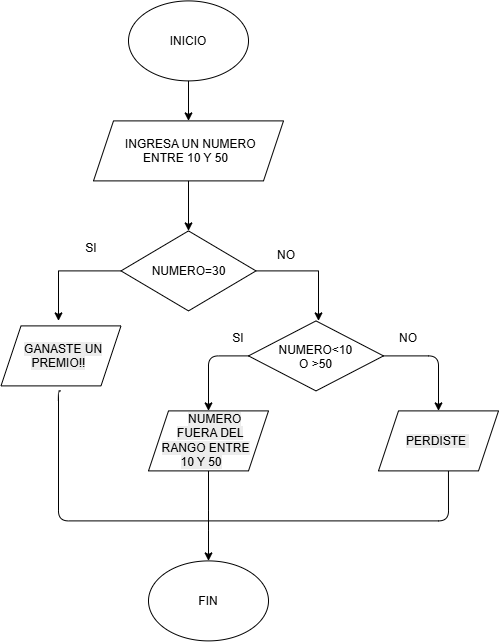

The diagram above was exported from draw.io. Its source (the exported page's mxGraphModel, read from the mxfile embedded in the PNG):
<mxGraphModel dx="1680" dy="660" grid="1" gridSize="10" guides="1" tooltips="1" connect="1" arrows="1" fold="1" page="1" pageScale="1" pageWidth="827" pageHeight="1169" math="0" shadow="0">
  <root>
    <mxCell id="0" />
    <mxCell id="1" parent="0" />
    <mxCell id="_QUosBt1v3i39ozK53fY-1" parent="1" style="ellipse;whiteSpace=wrap;html=1;shapeInside=1;" value="INICIO" vertex="1">
      <mxGeometry height="80" width="120" x="220" as="geometry" />
    </mxCell>
    <mxCell id="_QUosBt1v3i39ozK53fY-2" edge="1" parent="1" source="_QUosBt1v3i39ozK53fY-1" style="endArrow=classic;html=1;exitX=0.5;exitY=1;exitDx=0;exitDy=0;" value="">
      <mxGeometry height="50" relative="1" width="50" as="geometry">
        <mxPoint x="320" y="310" as="sourcePoint" />
        <mxPoint x="280" y="120" as="targetPoint" />
      </mxGeometry>
    </mxCell>
    <mxCell id="_QUosBt1v3i39ozK53fY-4" parent="1" style="shape=parallelogram;perimeter=parallelogramPerimeter;whiteSpace=wrap;html=1;shapeInside=1;fixedSize=1;" value="INGRESA UN NUMERO ENTRE 10 Y 50" vertex="1">
      <mxGeometry height="60" width="190" x="185" y="120" as="geometry" />
    </mxCell>
    <mxCell id="_QUosBt1v3i39ozK53fY-5" edge="1" parent="1" source="_QUosBt1v3i39ozK53fY-4" style="endArrow=classic;html=1;exitX=0.5;exitY=1;exitDx=0;exitDy=0;" value="">
      <mxGeometry height="50" relative="1" width="50" as="geometry">
        <mxPoint x="320" y="310" as="sourcePoint" />
        <mxPoint x="280" y="230" as="targetPoint" />
      </mxGeometry>
    </mxCell>
    <mxCell id="_QUosBt1v3i39ozK53fY-6" parent="1" style="rhombus;whiteSpace=wrap;html=1;shapeInside=1;" value="NUMERO=30" vertex="1">
      <mxGeometry height="80" width="135" x="212.5" y="230" as="geometry" />
    </mxCell>
    <mxCell id="_QUosBt1v3i39ozK53fY-7" edge="1" parent="1" source="_QUosBt1v3i39ozK53fY-6" style="endArrow=classic;html=1;rounded=0;curved=0;exitX=1;exitY=0.5;exitDx=0;exitDy=0;" value="">
      <mxGeometry height="50" relative="1" width="50" as="geometry">
        <Array as="points">
          <mxPoint x="410" y="270" />
        </Array>
        <mxPoint x="280" y="340" as="sourcePoint" />
        <mxPoint x="410" y="320" as="targetPoint" />
      </mxGeometry>
    </mxCell>
    <mxCell id="_QUosBt1v3i39ozK53fY-8" edge="1" parent="1" style="endArrow=classic;html=1;rounded=0;curved=0;exitX=1;exitY=0.5;exitDx=0;exitDy=0;" value="">
      <mxGeometry height="50" relative="1" width="50" as="geometry">
        <Array as="points">
          <mxPoint x="150" y="270" />
        </Array>
        <mxPoint x="212.5" y="270" as="sourcePoint" />
        <mxPoint x="150" y="320" as="targetPoint" />
      </mxGeometry>
    </mxCell>
    <mxCell id="_QUosBt1v3i39ozK53fY-11" parent="1" style="text;html=1;whiteSpace=wrap;strokeColor=none;fillColor=none;align=center;verticalAlign=middle;rounded=0;" value="SI&lt;div&gt;&lt;br&gt;&lt;/div&gt;" vertex="1">
      <mxGeometry height="30" width="60" x="152.5" y="240" as="geometry" />
    </mxCell>
    <mxCell id="_QUosBt1v3i39ozK53fY-14" parent="1" style="text;html=1;whiteSpace=wrap;strokeColor=none;fillColor=none;align=center;verticalAlign=middle;rounded=0;" value="&lt;div&gt;NO&lt;/div&gt;" vertex="1">
      <mxGeometry height="30" width="60" x="347.5" y="240" as="geometry" />
    </mxCell>
    <mxCell id="_QUosBt1v3i39ozK53fY-17" parent="1" style="rhombus;whiteSpace=wrap;html=1;shapeInside=1;" value="NUMERO&amp;lt;10 O &amp;gt;50" vertex="1">
      <mxGeometry height="70" width="135" x="340" y="320" as="geometry" />
    </mxCell>
    <mxCell id="_QUosBt1v3i39ozK53fY-18" edge="1" parent="1" source="_QUosBt1v3i39ozK53fY-17" style="endArrow=classic;html=1;exitX=0;exitY=0.5;exitDx=0;exitDy=0;" value="">
      <mxGeometry height="50" relative="1" width="50" as="geometry">
        <Array as="points">
          <mxPoint x="300" y="355" />
        </Array>
        <mxPoint x="347.5" y="360" as="sourcePoint" />
        <mxPoint x="300" y="410" as="targetPoint" />
      </mxGeometry>
    </mxCell>
    <mxCell id="_QUosBt1v3i39ozK53fY-19" edge="1" parent="1" source="_QUosBt1v3i39ozK53fY-17" style="endArrow=classic;html=1;exitX=1;exitY=0.5;exitDx=0;exitDy=0;entryX=0.5;entryY=0;entryDx=0;entryDy=0;" value="">
      <mxGeometry height="50" relative="1" width="50" as="geometry">
        <Array as="points">
          <mxPoint x="530" y="355" />
        </Array>
        <mxPoint x="470" y="360" as="sourcePoint" />
        <mxPoint x="530" y="410" as="targetPoint" />
      </mxGeometry>
    </mxCell>
    <mxCell id="_QUosBt1v3i39ozK53fY-20" parent="1" style="text;html=1;whiteSpace=wrap;strokeColor=none;fillColor=none;align=center;verticalAlign=middle;rounded=0;" value="SI&lt;div&gt;&lt;br&gt;&lt;/div&gt;" vertex="1">
      <mxGeometry height="30" width="60" x="300" y="330" as="geometry" />
    </mxCell>
    <mxCell id="_QUosBt1v3i39ozK53fY-21" parent="1" style="text;html=1;whiteSpace=wrap;strokeColor=none;fillColor=none;align=center;verticalAlign=middle;rounded=0;" value="NO&lt;div&gt;&lt;br&gt;&lt;/div&gt;" vertex="1">
      <mxGeometry height="30" width="60" x="470" y="330" as="geometry" />
    </mxCell>
    <mxCell id="_QUosBt1v3i39ozK53fY-24" edge="1" parent="1" style="endArrow=none;html=1;entryX=0.5;entryY=1;entryDx=0;entryDy=0;edgeStyle=orthogonalEdgeStyle;exitX=0.583;exitY=1;exitDx=0;exitDy=0;exitPerimeter=0;" value="">
      <mxGeometry height="50" relative="1" width="50" as="geometry">
        <Array as="points">
          <mxPoint x="540" y="520" />
          <mxPoint x="150" y="520" />
          <mxPoint x="150" y="390" />
        </Array>
        <mxPoint x="539.9599999999998" y="470" as="sourcePoint" />
        <mxPoint x="152.5" y="390" as="targetPoint" />
      </mxGeometry>
    </mxCell>
    <mxCell id="_QUosBt1v3i39ozK53fY-25" edge="1" parent="1" style="endArrow=classic;html=1;exitX=0.5;exitY=1;exitDx=0;exitDy=0;" value="">
      <mxGeometry height="50" relative="1" width="50" as="geometry">
        <Array as="points">
          <mxPoint x="300" y="520" />
        </Array>
        <mxPoint x="300" y="470" as="sourcePoint" />
        <mxPoint x="300" y="560" as="targetPoint" />
      </mxGeometry>
    </mxCell>
    <mxCell id="_QUosBt1v3i39ozK53fY-26" parent="1" style="ellipse;whiteSpace=wrap;html=1;shapeInside=1;" value="FIN" vertex="1">
      <mxGeometry height="80" width="120" x="240" y="560" as="geometry" />
    </mxCell>
    <mxCell id="uTcrT8ADgwxJucijilBm-1" parent="1" style="shape=parallelogram;perimeter=parallelogramPerimeter;whiteSpace=wrap;html=1;shapeInside=1;fixedSize=1;" value="&lt;br&gt;&lt;span style=&quot;color: rgb(0, 0, 0); font-family: Helvetica; font-size: 12px; font-style: normal; font-variant-ligatures: normal; font-variant-caps: normal; font-weight: 400; letter-spacing: normal; orphans: 2; text-align: center; text-indent: 0px; text-transform: none; widows: 2; word-spacing: 0px; -webkit-text-stroke-width: 0px; white-space: normal; background-color: rgb(236, 236, 236); text-decoration-thickness: initial; text-decoration-style: initial; text-decoration-color: initial; float: none; display: inline !important;&quot;&gt;GANASTE UN PREMIO!!&lt;/span&gt;&lt;br&gt;&lt;div&gt;&lt;br/&gt;&lt;/div&gt;" vertex="1">
      <mxGeometry height="60" width="120" x="92.5" y="325" as="geometry" />
    </mxCell>
    <mxCell id="uTcrT8ADgwxJucijilBm-2" parent="1" style="shape=parallelogram;perimeter=parallelogramPerimeter;whiteSpace=wrap;html=1;shapeInside=1;fixedSize=1;" value="&lt;br&gt;&lt;span style=&quot;color: rgb(0, 0, 0); font-family: Helvetica; font-size: 12px; font-style: normal; font-variant-ligatures: normal; font-variant-caps: normal; font-weight: 400; letter-spacing: normal; orphans: 2; text-align: center; text-indent: 0px; text-transform: none; widows: 2; word-spacing: 0px; -webkit-text-stroke-width: 0px; white-space: normal; background-color: rgb(236, 236, 236); text-decoration-thickness: initial; text-decoration-style: initial; text-decoration-color: initial; float: none; display: inline !important;&quot;&gt;NUMERO FUERA DEL RANGO ENTRE 10 Y 50&lt;/span&gt;&lt;br&gt;&lt;div&gt;&lt;br/&gt;&lt;/div&gt;" vertex="1">
      <mxGeometry height="60" width="120" x="240" y="410" as="geometry" />
    </mxCell>
    <mxCell id="uTcrT8ADgwxJucijilBm-3" parent="1" style="shape=parallelogram;perimeter=parallelogramPerimeter;whiteSpace=wrap;html=1;shapeInside=1;fixedSize=1;" value="&lt;br&gt;&lt;span style=&quot;color: rgb(0, 0, 0); font-family: Helvetica; font-size: 12px; font-style: normal; font-variant-ligatures: normal; font-variant-caps: normal; font-weight: 400; letter-spacing: normal; orphans: 2; text-align: center; text-indent: 0px; text-transform: none; widows: 2; word-spacing: 0px; -webkit-text-stroke-width: 0px; white-space: normal; background-color: rgb(236, 236, 236); text-decoration-thickness: initial; text-decoration-style: initial; text-decoration-color: initial; float: none; display: inline !important;&quot;&gt;PERDISTE&amp;nbsp;&lt;/span&gt;&lt;br&gt;&lt;div&gt;&lt;br/&gt;&lt;/div&gt;" vertex="1">
      <mxGeometry height="60" width="120" x="470" y="410" as="geometry" />
    </mxCell>
  </root>
</mxGraphModel>